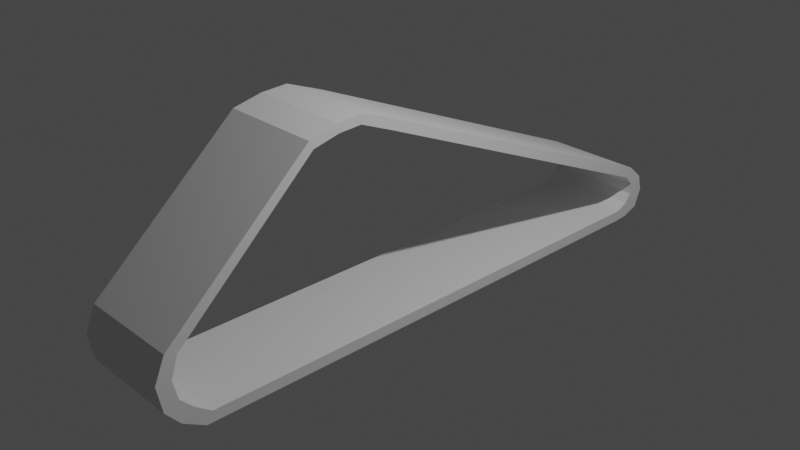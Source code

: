 # Source: esteira.blend  (saved by Blender 2.80.75; exported with 4.5.12 LTS)
import bpy
from mathutils import Matrix  # noqa: F401  (used for matrix-valued properties, if any)

bpy.ops.wm.read_factory_settings(use_empty=True)
scene = bpy.context.scene
scene.name = 'Scene'

# ---- collections
col_collection = bpy.data.collections.new('Collection'); scene.collection.children.link(col_collection)

# ---- materials (node trees are filled in below, after node groups)
mat_default_obj = bpy.data.materials.new('Default OBJ')
mat_default_obj.use_transparent_shadow = False

# ---- material node trees
mat_default_obj.use_nodes = True; mat_default_obj.node_tree.nodes.clear()
_N = mat_default_obj.node_tree.nodes; _L = mat_default_obj.node_tree.links
n0 = _N.new('ShaderNodeOutputMaterial'); n0.name = 'Material Output'; n0.location = (300, 300)
n1 = _N.new('ShaderNodeBsdfPrincipled'); n1.name = 'Principled BSDF'; n1.location = (10, 300)
n1.distribution = 'GGX'
n1.subsurface_method = 'BURLEY'
n1.inputs[3].default_value = 1.45
n1.inputs[27].default_value = (0.0, 0.0, 0.0, 1.0)
n1.inputs[28].default_value = 1.0
_L.new(n1.outputs[0], n0.inputs[0])
n0.is_active_output = True

# ---- world
world_world = bpy.data.worlds.new('World'); scene.world = world_world
world_world.use_nodes = True; world_world.node_tree.nodes.clear()
_N = world_world.node_tree.nodes; _L = world_world.node_tree.links
n0 = _N.new('ShaderNodeOutputWorld'); n0.name = 'World Output'; n0.location = (300, 300)
n1 = _N.new('ShaderNodeBackground'); n1.name = 'Background'; n1.location = (10, 300)
n1.inputs[0].default_value = (0.05088, 0.05088, 0.05088, 1.0)
_L.new(n1.outputs[0], n0.inputs[0])
n0.is_active_output = True
world_world.color = (0.05088, 0.05088, 0.05088)
world_world.use_sun_shadow = False
world_world.sun_shadow_jitter_overblur = 0.0

# ---- cameras
cam_camera = bpy.data.cameras.new('Camera')
cam_camera.clip_end = 100.0
cam_camera.ortho_scale = 7.314

# ---- lights
light_light = bpy.data.lights.new('Light', 'POINT')
light_light.transmission_factor = 0.0
light_light.energy = 1000.0
light_light.shadow_soft_size = 0.1
light_light.shadow_maximum_resolution = 0.006
light_light.use_absolute_resolution = True

# ---- meshes
me_esteiras = bpy.data.meshes.new('Esteiras')
me_esteiras.from_pydata([(0.5549, -0.4539, 3.035), (0.5549, -0.5941, 2.898), (-0.5555, -0.5942, 2.898), (-0.5555, -0.454, 3.035), (0.5537, -0.3195, -3.118), (0.5549, -0.4282, -3.22), (0.5549, -0.3728, -3.371), (0.5538, -0.2125, -3.186), (-0.5555, -0.8402, 2.791), (-0.5555, -0.8374, -2.994), (0.5549, -0.8374, -2.994), (0.5549, -0.8402, 2.791), (-0.5381, 1.367, 0.5221), (-0.5544, -0.2125, -3.186), (-0.5544, -0.3195, -3.118), (-0.5371, 1.277, 0.5919), (0.5549, -0.2446, 3.083), (-0.5555, -0.2446, 3.083), (-0.5555, -0.5534, -3.216), (-0.5555, -0.4282, -3.22), (-0.5555, -0.3728, -3.371), (-0.5555, -0.5576, -3.42), (-0.5555, -0.6501, -3.151), (-0.5555, -0.7594, -3.34), (-0.5555, -0.6954, -3.07), (-0.5555, -0.8279, -3.15), (0.5549, -0.5534, -3.216), (0.5549, -0.6501, -3.151), (0.5549, -0.6954, -3.07), (0.5549, -0.521, 3.188), (0.5549, -0.7016, 3.032), (0.5549, 0.02986, 3.13), (0.5549, -0.2335, 3.242), (0.5549, -0.01595, 3.007), (-0.5555, -0.7177, -2.999), (0.5549, -0.7217, 2.722), (-0.5555, -0.7217, 2.722), (0.5389, 1.35, 1.499), (-0.5555, -0.01601, 3.007), (-0.5395, 1.35, 1.499), (0.5549, -0.8279, -3.15), (0.5549, -0.7594, -3.34), (0.5549, -0.5564, -3.419), (-0.5555, 0.02982, 3.13), (-0.5408, 1.438, 1.546), (-0.5555, -0.2335, 3.242), (-0.5555, -0.521, 3.188), (-0.5555, -0.7016, 3.032), (0.5549, -0.7177, -2.999), (0.5402, 1.438, 1.546), (0.5351, 1.525, 0.933), (0.5375, 1.367, 0.5221), (-0.5357, 1.525, 0.933), (-0.5368, 1.415, 1.208), (-0.538, 1.51, 1.226), (-0.5346, 1.427, 0.9542), (0.5362, 1.415, 1.208), (0.534, 1.427, 0.9542), (0.5374, 1.51, 1.226), (0.5365, 1.277, 0.5919)], [], [(0, 1, 2, 3), (4, 5, 6, 7), (8, 9, 10, 11), (12, 13, 14, 15), (16, 0, 3, 17), (18, 19, 20, 21), (22, 18, 21, 23), (24, 22, 23, 25), (26, 5, 19, 18), (27, 26, 18, 22), (28, 27, 22, 24), (29, 30, 1, 0), (14, 19, 5, 4), (31, 32, 16, 33), (34, 24, 25, 9), (1, 35, 36, 2), (37, 33, 38, 39), (40, 41, 27, 28), (21, 20, 6, 42), (39, 38, 43, 44), (41, 42, 26, 27), (45, 46, 29, 32), (38, 17, 45, 43), (33, 16, 17, 38), (42, 6, 5, 26), (32, 29, 0, 16), (46, 47, 30, 29), (43, 45, 32, 31), (3, 2, 47, 46), (17, 3, 46, 45), (48, 28, 24, 34), (49, 31, 33, 37), (44, 43, 31, 49), (47, 8, 11, 30), (11, 10, 48, 35), (50, 51, 12, 52), (25, 23, 41, 40), (53, 54, 52, 55), (56, 53, 55, 57), (56, 58, 49, 37), (52, 12, 15, 55), (23, 21, 42, 41), (50, 52, 54, 58), (2, 36, 8, 47), (55, 15, 59, 57), (57, 50, 58, 56), (51, 7, 13, 12), (15, 14, 4, 59), (13, 20, 19, 14), (7, 6, 20, 13), (59, 4, 7, 51), (37, 39, 53, 56), (39, 44, 54, 53), (58, 54, 44, 49), (10, 40, 28, 48), (35, 48, 34, 36), (36, 34, 9, 8), (57, 59, 51, 50), (9, 25, 40, 10), (30, 11, 35, 1)])
me_esteiras.materials.append(mat_default_obj)
me_esteiras.use_remesh_preserve_volume = False
me_esteiras.use_remesh_preserve_attributes = False
me_esteiras.use_mirror_vertex_groups = False
me_esteiras.update()

# ---- objects
ob_light = bpy.data.objects.new('Light', light_light)
ob_camera = bpy.data.objects.new('Camera', cam_camera)
ob_esteiras = bpy.data.objects.new('Esteiras', me_esteiras)

# ---- transforms, parenting, visibility, modifiers, constraints
ob_light.location = (4.076, 1.005, 5.904)
ob_light.rotation_euler = (0.6503, 0.05522, 1.866)
ob_light.lock_rotations_4d = False
ob_light.empty_display_type = 'ARROWS'
ob_light.color = (0.0, 0.0, 0.0, 0.0)
ob_light.lineart.crease_threshold = 0.0
ob_camera.location = (7.359, -6.926, 4.958)
ob_camera.rotation_euler = (1.109, 0.0, 0.8149)
ob_camera.lock_rotations_4d = False
ob_camera.empty_display_type = 'ARROWS'
ob_camera.color = (0.0, 0.0, 0.0, 0.0)
ob_camera.display_type = 'WIRE'
ob_camera.lineart.crease_threshold = 0.0
ob_esteiras.location = (0.0, 0.0, 0.0)
ob_esteiras.rotation_euler = (1.571, -0.0, 0.0)
ob_esteiras.lineart.crease_threshold = 0.0

# ---- collection membership
col_collection.objects.link(ob_light)
col_collection.objects.link(ob_camera)
col_collection.objects.link(ob_esteiras)

# ---- scene / render settings (as saved in the file)
scene.camera = ob_camera
scene.frame_start = 1; scene.frame_end = 250; scene.frame_set(1)
scene.render.engine = 'BLENDER_EEVEE_NEXT'
scene.cycles.use_denoising = False
scene.cycles.samples = 128
scene.cycles.sampling_pattern = 'TABULATED_SOBOL'
scene.cycles.use_adaptive_sampling = False
scene.cycles.use_light_tree = False
scene.view_settings.view_transform = 'Filmic'
bpy.context.view_layer.update()
